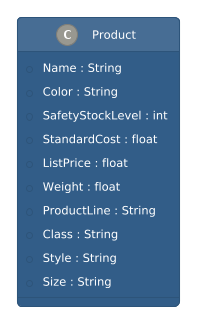

The diagram above was rendered by PlantUML. Its source (embedded in the PNG):
@startuml
!theme sandstone
class Product {
    +Name : String
    +Color : String
    +SafetyStockLevel : int
    +StandardCost : float
    +ListPrice : float
    +Weight : float
    +ProductLine : String
    +Class : String
    +Style : String
    +Size : String
}
@enduml